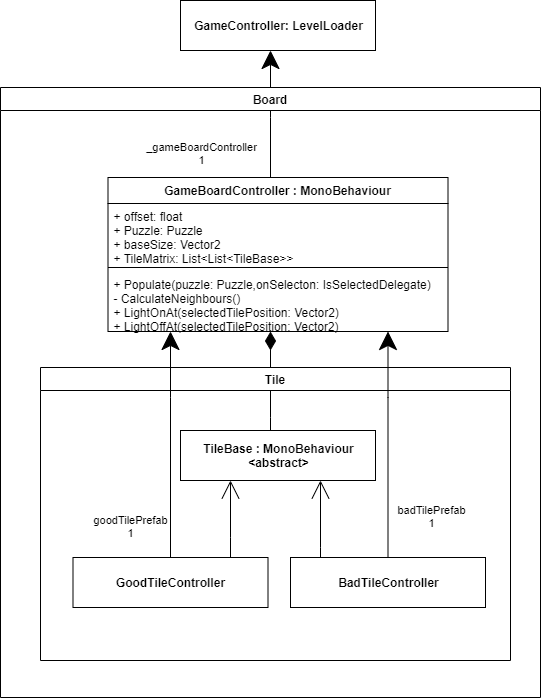

The diagram above was exported from draw.io. Its source (the exported page's mxGraphModel, read from the mxfile embedded in the PNG):
<mxGraphModel dx="1099" dy="-327" grid="1" gridSize="10" guides="1" tooltips="1" connect="1" arrows="1" fold="1" page="0" pageScale="1" pageWidth="850" pageHeight="1100" math="0" shadow="0">
  <root>
    <mxCell id="0" />
    <mxCell id="1" parent="0" />
    <mxCell id="2" style="edgeStyle=orthogonalEdgeStyle;rounded=0;orthogonalLoop=1;jettySize=auto;html=1;endArrow=classic;endFill=1;endSize=16;" parent="1" source="5" target="12" edge="1">
      <mxGeometry relative="1" as="geometry">
        <Array as="points">
          <mxPoint x="570" y="1500" />
          <mxPoint x="570" y="1500" />
        </Array>
        <mxPoint x="620" y="1380" as="targetPoint" />
      </mxGeometry>
    </mxCell>
    <mxCell id="3" value="_gameBoardController&lt;br&gt;1" style="edgeLabel;html=1;align=center;verticalAlign=middle;resizable=0;points=[];" parent="2" vertex="1" connectable="0">
      <mxGeometry x="-0.0564" y="3" relative="1" as="geometry">
        <mxPoint x="-67" y="35" as="offset" />
      </mxGeometry>
    </mxCell>
    <mxCell id="4" value="Board" style="swimlane;rounded=0;html=0;" parent="1" vertex="1">
      <mxGeometry x="300" y="1470" width="540" height="610" as="geometry" />
    </mxCell>
    <mxCell id="5" value="GameBoardController : MonoBehaviour" style="swimlane;fontStyle=1;align=center;verticalAlign=top;childLayout=stackLayout;horizontal=1;startSize=26;horizontalStack=0;resizeParent=1;resizeParentMax=0;resizeLast=0;collapsible=1;marginBottom=0;rounded=0;html=0;" parent="4" vertex="1">
      <mxGeometry x="107.5" y="90" width="340" height="154" as="geometry" />
    </mxCell>
    <mxCell id="6" value="+ offset: float&#10;+ Puzzle: Puzzle&#10;+ baseSize: Vector2&#10;+ TileMatrix: List&lt;List&lt;TileBase&gt;&gt;" style="text;strokeColor=none;fillColor=none;align=left;verticalAlign=top;spacingLeft=4;spacingRight=4;overflow=hidden;rotatable=0;points=[[0,0.5],[1,0.5]];portConstraint=eastwest;" parent="5" vertex="1">
      <mxGeometry y="26" width="340" height="60" as="geometry" />
    </mxCell>
    <mxCell id="7" value="" style="line;strokeWidth=1;fillColor=none;align=left;verticalAlign=middle;spacingTop=-1;spacingLeft=3;spacingRight=3;rotatable=0;labelPosition=right;points=[];portConstraint=eastwest;" parent="5" vertex="1">
      <mxGeometry y="86" width="340" height="8" as="geometry" />
    </mxCell>
    <mxCell id="8" value="+ Populate(puzzle: Puzzle,onSelecton: IsSelectedDelegate)&#10;- CalculateNeighbours()&#10;+ LightOnAt(selectedTilePosition: Vector2)&#10;+ LightOffAt(selectedTilePosition: Vector2) " style="text;strokeColor=none;fillColor=none;align=left;verticalAlign=top;spacingLeft=4;spacingRight=4;overflow=hidden;rotatable=0;points=[[0,0.5],[1,0.5]];portConstraint=eastwest;" parent="5" vertex="1">
      <mxGeometry y="94" width="340" height="60" as="geometry" />
    </mxCell>
    <mxCell id="9" style="edgeStyle=orthogonalEdgeStyle;rounded=0;orthogonalLoop=1;jettySize=auto;html=1;endArrow=diamondThin;endFill=1;endSize=16;" parent="4" source="11" target="5" edge="1">
      <mxGeometry relative="1" as="geometry">
        <mxPoint x="160.00000000000045" y="299.99999999999955" as="sourcePoint" />
        <Array as="points">
          <mxPoint x="270" y="330" />
          <mxPoint x="270" y="330" />
        </Array>
      </mxGeometry>
    </mxCell>
    <mxCell id="10" value="Tile" style="swimlane;rounded=0;html=0;" parent="4" vertex="1">
      <mxGeometry x="40" y="280" width="470" height="293" as="geometry" />
    </mxCell>
    <mxCell id="11" value="&lt;b&gt;TileBase : MonoBehaviour&lt;br&gt;&amp;lt;abstract&amp;gt;&lt;/b&gt;" style="html=1;" parent="10" vertex="1">
      <mxGeometry x="140" y="63" width="195" height="50" as="geometry" />
    </mxCell>
    <mxCell id="16" style="edgeStyle=orthogonalEdgeStyle;rounded=0;orthogonalLoop=1;jettySize=auto;html=1;endSize=16;endArrow=open;endFill=0;" parent="10" source="14" target="11" edge="1">
      <mxGeometry relative="1" as="geometry">
        <Array as="points">
          <mxPoint x="190" y="170" />
          <mxPoint x="190" y="170" />
        </Array>
      </mxGeometry>
    </mxCell>
    <mxCell id="14" value="&lt;b&gt;GoodTileController&lt;/b&gt;" style="html=1;" parent="10" vertex="1">
      <mxGeometry x="32.5" y="190" width="195" height="50" as="geometry" />
    </mxCell>
    <mxCell id="17" style="edgeStyle=orthogonalEdgeStyle;rounded=0;orthogonalLoop=1;jettySize=auto;html=1;endSize=16;endArrow=open;endFill=0;" parent="10" source="15" target="11" edge="1">
      <mxGeometry relative="1" as="geometry">
        <Array as="points">
          <mxPoint x="280" y="180" />
          <mxPoint x="280" y="180" />
        </Array>
      </mxGeometry>
    </mxCell>
    <mxCell id="15" value="&lt;b&gt;BadTileController&lt;/b&gt;" style="html=1;" parent="10" vertex="1">
      <mxGeometry x="250" y="190" width="195" height="50" as="geometry" />
    </mxCell>
    <mxCell id="18" style="edgeStyle=orthogonalEdgeStyle;rounded=0;orthogonalLoop=1;jettySize=auto;html=1;endArrow=classic;endFill=1;jumpSize=16;endSize=16;" parent="4" source="15" target="5" edge="1">
      <mxGeometry relative="1" as="geometry">
        <Array as="points">
          <mxPoint x="388" y="310" />
          <mxPoint x="388" y="310" />
        </Array>
      </mxGeometry>
    </mxCell>
    <mxCell id="20" value="badTilePrefab&lt;br&gt;1" style="edgeLabel;html=1;align=center;verticalAlign=middle;resizable=0;points=[];" parent="18" vertex="1" connectable="0">
      <mxGeometry x="0.1441" y="1" relative="1" as="geometry">
        <mxPoint x="44" y="87" as="offset" />
      </mxGeometry>
    </mxCell>
    <mxCell id="19" value="goodTilePrefab&lt;br&gt;1" style="edgeStyle=orthogonalEdgeStyle;rounded=0;orthogonalLoop=1;jettySize=auto;html=1;endArrow=classic;endFill=1;jumpSize=16;endSize=16;" parent="4" source="14" target="5" edge="1">
      <mxGeometry x="-0.7297" y="40" relative="1" as="geometry">
        <Array as="points">
          <mxPoint x="170" y="310" />
          <mxPoint x="170" y="310" />
        </Array>
        <mxPoint as="offset" />
      </mxGeometry>
    </mxCell>
    <mxCell id="12" value="&lt;b&gt;GameController: LevelLoader&lt;/b&gt;" style="html=1;" parent="1" vertex="1">
      <mxGeometry x="480" y="1383" width="195" height="50" as="geometry" />
    </mxCell>
  </root>
</mxGraphModel>